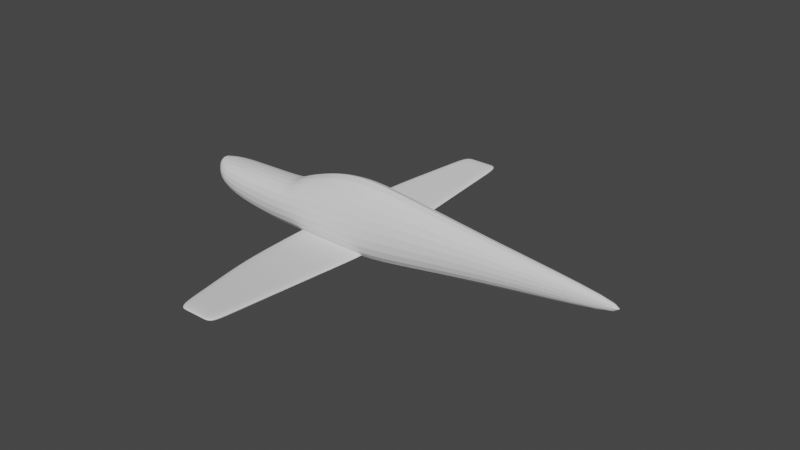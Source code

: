 # Source: untitled.blend  (saved by Blender 3.6.11; exported with 4.5.12 LTS)
import bpy
from mathutils import Matrix  # noqa: F401  (used for matrix-valued properties, if any)

bpy.ops.wm.read_factory_settings(use_empty=True)
scene = bpy.context.scene
scene.name = 'Scene'

# ---- collections
col_collection = bpy.data.collections.new('Collection'); scene.collection.children.link(col_collection)

# ---- world
world_world = bpy.data.worlds.new('World'); scene.world = world_world
world_world.use_nodes = True; world_world.node_tree.nodes.clear()
_N = world_world.node_tree.nodes; _L = world_world.node_tree.links
n0 = _N.new('ShaderNodeOutputWorld'); n0.name = 'World Output'; n0.location = (300, 300)
n1 = _N.new('ShaderNodeBackground'); n1.name = 'Background'; n1.location = (10, 300)
n1.inputs[0].default_value = (0.05088, 0.05088, 0.05088, 1.0)
_L.new(n1.outputs[0], n0.inputs[0])
n0.is_active_output = True
world_world.color = (0.05088, 0.05088, 0.05088)
world_world.use_sun_shadow = False
world_world.sun_shadow_jitter_overblur = 0.0

# ---- meshes
me_cube_001 = bpy.data.meshes.new('Cube.001')
me_cube_001.from_pydata([(-2.694, -0.3511, 0.09036), (-2.694, -0.3546, 0.254), (4.308, -0.1234, 0.188), (4.308, -0.1234, 0.2802), (-1.894, 0.0, -0.3478), (-1.894, -0.9114, 0.2656), (0.4943, -1.0, -0.3115), (0.4943, -1.0, 0.3583), (-1.894, 0.0, 0.357), (-1.137, -1.0, 0.2638), (-1.894, -0.9114, -0.2364), (-1.137, -1.0, -0.2475), (-1.066, 0.0, 0.5098), (-0.3799, -1.0, -0.2739), (-1.066, 0.0, -0.4061), (-0.3799, -1.0, 0.2968), (-1.066, -1.0, -0.241), (2.243, -0.6055, -0.001531), (-1.066, -1.0, 0.2803), (2.243, -0.6055, 0.4013), (-2.694, -0.3511, 0.09036), (-2.694, -0.3546, 0.254), (0.05721, 0.0, -0.4438), (0.05721, 0.0, 0.967), (-2.694, 0.0, 0.05753), (-2.694, 0.0, 0.3153), (4.308, 0.0, 0.1337), (4.308, 0.0, 0.3382), (0.4943, 0.0, 0.968), (0.4943, 0.0, -0.4766), (-1.137, 0.0, -0.4126), (-1.137, 0.0, 0.384), (-0.3799, 0.0, 0.8925), (-0.3799, 0.0, -0.439), (2.243, 0.0, 0.5646), (2.243, 0.0, -0.1715), (0.05721, -1.0, 0.3275), (-2.533, -0.8228, 0.2674), (0.05721, -1.0, -0.2787), (-2.533, -0.8228, -0.0681), (-2.533, 0.0, -0.1257), (-2.533, 0.0, 0.33)], [(20, 21)], [(26, 27, 3, 2), (39, 37, 1, 0), (35, 26, 2, 17), (41, 25, 1, 37), (34, 28, 7, 19), (22, 29, 6, 38), (17, 19, 7, 6), (13, 15, 18, 16), (4, 30, 11, 10), (12, 31, 9, 18), (16, 18, 9, 11), (38, 36, 15, 13), (23, 32, 15, 36), (32, 12, 18, 15), (14, 33, 13, 16), (2, 3, 19, 17), (27, 34, 19, 3), (29, 35, 17, 6), (28, 23, 36, 7), (11, 9, 5, 10), (40, 4, 10, 39), (6, 7, 36, 38), (30, 14, 16, 11), (31, 8, 5, 9), (33, 22, 38, 13), (24, 40, 39, 0), (8, 41, 37, 5), (10, 5, 37, 39)])
_uv = me_cube_001.uv_layers.new(name='UVMap')
_uv.uv.foreach_set('vector', [0.375, 0.625, 0.625, 0.625, 0.625, 0.75, 0.375, 0.75, 0.3808, 0.9688, 0.625, 0.9688, 0.625, 1.0, 0.3866, 1.0, 0.3125, 0.625, 0.375, 0.625, 0.375, 0.75, 0.3125, 0.75, 0.8438, 0.625, 0.875, 0.625, 0.875, 0.75, 0.8438, 0.75, 0.6875, 0.625, 0.75, 0.625, 0.75, 0.75, 0.6875, 0.75, 0.2344, 0.625, 0.25, 0.625, 0.25, 0.75, 0.2344, 0.75, 0.375, 0.8125, 0.625, 0.8125, 0.625, 0.875, 0.375, 0.875, 0.375, 0.9062, 0.625, 0.9062, 0.625, 0.9219, 0.375, 0.9219, 0.1719, 0.625, 0.1875, 0.625, 0.1875, 0.75, 0.1719, 0.75, 0.7969, 0.625, 0.8125, 0.625, 0.8125, 0.75, 0.7969, 0.75, 0.375, 0.9219, 0.625, 0.9219, 0.625, 0.9375, 0.375, 0.9375, 0.375, 0.8906, 0.625, 0.8906, 0.625, 0.9062, 0.375, 0.9062, 0.7656, 0.625, 0.7812, 0.625, 0.7812, 0.75, 0.7656, 0.75, 0.7812, 0.625, 0.7969, 0.625, 0.7969, 0.75, 0.7812, 0.75, 0.2031, 0.625, 0.2188, 0.625, 0.2188, 0.75, 0.2031, 0.75, 0.375, 0.75, 0.625, 0.75, 0.625, 0.8125, 0.375, 0.8125, 0.625, 0.625, 0.6875, 0.625, 0.6875, 0.75, 0.625, 0.75, 0.25, 0.625, 0.3125, 0.625, 0.3125, 0.75, 0.25, 0.75, 0.75, 0.625, 0.7656, 0.625, 0.7656, 0.75, 0.75, 0.75, 0.375, 0.9375, 0.625, 0.9375, 0.625, 0.9531, 0.3779, 0.9531, 0.1562, 0.625, 0.1719, 0.625, 0.1719, 0.75, 0.1562, 0.75, 0.375, 0.875, 0.625, 0.875, 0.625, 0.8906, 0.375, 0.8906, 0.1875, 0.625, 0.2031, 0.625, 0.2031, 0.75, 0.1875, 0.75, 0.8125, 0.625, 0.8281, 0.625, 0.8281, 0.75, 0.8125, 0.75, 0.2188, 0.625, 0.2344, 0.625, 0.2344, 0.75, 0.2188, 0.75, 0.1249, 0.625, 0.1562, 0.625, 0.1562, 0.75, 0.1249, 0.75, 0.8281, 0.625, 0.8438, 0.625, 0.8438, 0.75, 0.8281, 0.75, 0.3779, 0.9531, 0.625, 0.9531, 0.625, 0.9688, 0.3808, 0.9688])
me_cube_001.update()
me_cube_002 = bpy.data.meshes.new('Cube.002')
me_cube_002.from_pydata([(-0.5305, -2.746, -0.03664), (-0.5305, -2.751, -0.09136), (0.01339, -1.374, -0.1487), (-0.9083, -1.379, -0.2034), (0.002389, -2.746, -0.03664), (0.002389, -2.751, -0.09136), (0.01339, -1.379, -0.2034), (-0.9083, -1.374, -0.1487), (-1.11, -0.002333, -0.2607), (-1.11, -0.006802, -0.3155), (0.0244, -0.002333, -0.2607), (0.0244, -0.006802, -0.3155), (-0.7194, -2.06, -0.09266), (0.007891, -2.06, -0.09266), (-0.7194, -2.065, -0.1474), (0.007891, -2.065, -0.1474), (0.01889, -0.6928, -0.2594), (-1.009, -0.6928, -0.2594), (0.01889, -0.6883, -0.2047), (-1.009, -0.6883, -0.2047), (-0.625, -2.403, -0.06465), (0.00514, -2.408, -0.1194), (0.00514, -2.403, -0.06465), (-0.625, -2.408, -0.1194), (-0.4475, -1.374, -0.1487), (-0.2641, -2.746, -0.03664), (-0.2641, -2.751, -0.09136), (-0.4475, -1.379, -0.2034), (-0.5428, -0.006802, -0.3155), (-0.5428, -0.002333, -0.2607), (-0.3558, -2.065, -0.1474), (-0.3558, -2.06, -0.09266), (-0.4951, -0.6883, -0.2047), (-0.4951, -0.6928, -0.2594), (-0.3099, -2.408, -0.1194), (-0.3099, -2.403, -0.06465), (-0.6779, -1.374, -0.1487), (-0.3973, -2.751, -0.09136), (-0.8264, -0.002333, -0.2607), (-0.5376, -2.06, -0.09266), (-0.7522, -0.6883, -0.2047), (-0.4674, -2.403, -0.06465), (-0.3973, -2.746, -0.03664), (-0.6779, -1.379, -0.2034), (-0.8264, -0.006802, -0.3155), (-0.5376, -2.065, -0.1474), (-0.7522, -0.6928, -0.2594), (-0.4674, -2.408, -0.1194), (-0.1308, -2.746, -0.03664), (-0.217, -1.379, -0.2034), (-0.2592, -0.006802, -0.3155), (-0.1739, -2.065, -0.1474), (-0.2381, -0.6928, -0.2594), (-0.1524, -2.408, -0.1194), (-0.217, -1.374, -0.1487), (-0.1308, -2.751, -0.09136), (-0.2592, -0.002333, -0.2607), (-0.1739, -2.06, -0.09266), (-0.2381, -0.6883, -0.2047), (-0.1524, -2.403, -0.06465)], [], [(18, 16, 6, 2), (20, 23, 14, 12), (22, 21, 5, 4), (42, 37, 1, 0), (59, 22, 4, 48), (47, 23, 1, 37), (46, 17, 3, 43), (58, 18, 2, 54), (12, 14, 3, 7), (19, 17, 9, 8), (43, 3, 14, 45), (54, 2, 13, 57), (2, 6, 15, 13), (7, 3, 17, 19), (56, 10, 18, 58), (44, 9, 17, 46), (10, 11, 16, 18), (45, 14, 23, 47), (57, 13, 22, 59), (13, 15, 21, 22), (0, 1, 23, 20), (39, 31, 35, 41), (51, 30, 34, 53), (50, 28, 33, 52), (38, 29, 32, 40), (36, 24, 31, 39), (49, 27, 30, 51), (40, 32, 24, 36), (52, 33, 27, 49), (53, 34, 26, 55), (41, 35, 25, 42), (48, 55, 26, 25), (20, 41, 42, 0), (19, 40, 36, 7), (7, 36, 39, 12), (8, 38, 40, 19), (12, 39, 41, 20), (30, 45, 47, 34), (28, 44, 46, 33), (27, 43, 45, 30), (33, 46, 43, 27), (34, 47, 37, 26), (25, 26, 37, 42), (4, 5, 55, 48), (21, 53, 55, 5), (16, 52, 49, 6), (6, 49, 51, 15), (11, 50, 52, 16), (15, 51, 53, 21), (31, 57, 59, 35), (29, 56, 58, 32), (24, 54, 57, 31), (32, 58, 54, 24), (35, 59, 48, 25)])
_uv = me_cube_002.uv_layers.new(name='UVMap')
_uv.uv.foreach_set('vector', [0.375, 0.6562, 0.625, 0.6562, 0.625, 0.6875, 0.375, 0.6875, 0.375, 0.01562, 0.625, 0.01562, 0.625, 0.03125, 0.375, 0.03125, 0.375, 0.7344, 0.625, 0.7344, 0.625, 0.75, 0.375, 0.75, 0.375, 0.9375, 0.625, 0.9375, 0.625, 1.0, 0.375, 1.0, 0.3125, 0.7344, 0.375, 0.7344, 0.375, 0.75, 0.3125, 0.75, 0.8125, 0.7344, 0.875, 0.7344, 0.875, 0.75, 0.8125, 0.75, 0.8125, 0.6562, 0.875, 0.6562, 0.875, 0.6875, 0.8125, 0.6875, 0.3125, 0.6562, 0.375, 0.6562, 0.375, 0.6875, 0.3125, 0.6875, 0.375, 0.03125, 0.625, 0.03125, 0.625, 0.0625, 0.375, 0.0625, 0.375, 0.09375, 0.625, 0.09375, 0.625, 0.125, 0.375, 0.125, 0.8125, 0.6875, 0.875, 0.6875, 0.875, 0.7188, 0.8125, 0.7188, 0.3125, 0.6875, 0.375, 0.6875, 0.375, 0.7187, 0.3125, 0.7187, 0.375, 0.6875, 0.625, 0.6875, 0.625, 0.7188, 0.375, 0.7187, 0.375, 0.0625, 0.625, 0.0625, 0.625, 0.09375, 0.375, 0.09375, 0.3125, 0.625, 0.375, 0.625, 0.375, 0.6562, 0.3125, 0.6562, 0.8125, 0.625, 0.875, 0.625, 0.875, 0.6562, 0.8125, 0.6562, 0.375, 0.625, 0.625, 0.625, 0.625, 0.6562, 0.375, 0.6562, 0.8125, 0.7188, 0.875, 0.7188, 0.875, 0.7344, 0.8125, 0.7344, 0.3125, 0.7187, 0.375, 0.7187, 0.375, 0.7344, 0.3125, 0.7344, 0.375, 0.7187, 0.625, 0.7188, 0.625, 0.7344, 0.375, 0.7344, 0.375, 0.0, 0.625, 0.0, 0.625, 0.01562, 0.375, 0.01562, 0.1875, 0.7188, 0.25, 0.7187, 0.25, 0.7344, 0.1875, 0.7344, 0.6875, 0.7188, 0.75, 0.7188, 0.75, 0.7344, 0.6875, 0.7344, 0.6875, 0.625, 0.75, 0.625, 0.75, 0.6562, 0.6875, 0.6562, 0.1875, 0.625, 0.25, 0.625, 0.25, 0.6562, 0.1875, 0.6563, 0.1875, 0.6875, 0.25, 0.6875, 0.25, 0.7187, 0.1875, 0.7188, 0.6875, 0.6875, 0.75, 0.6875, 0.75, 0.7188, 0.6875, 0.7188, 0.1875, 0.6563, 0.25, 0.6562, 0.25, 0.6875, 0.1875, 0.6875, 0.6875, 0.6562, 0.75, 0.6562, 0.75, 0.6875, 0.6875, 0.6875, 0.6875, 0.7344, 0.75, 0.7344, 0.75, 0.75, 0.6875, 0.75, 0.1875, 0.7344, 0.25, 0.7344, 0.25, 0.75, 0.1875, 0.75, 0.375, 0.8125, 0.625, 0.8125, 0.625, 0.875, 0.375, 0.875, 0.125, 0.7344, 0.1875, 0.7344, 0.1875, 0.75, 0.125, 0.75, 0.125, 0.6562, 0.1875, 0.6563, 0.1875, 0.6875, 0.125, 0.6875, 0.125, 0.6875, 0.1875, 0.6875, 0.1875, 0.7188, 0.125, 0.7188, 0.125, 0.625, 0.1875, 0.625, 0.1875, 0.6563, 0.125, 0.6562, 0.125, 0.7188, 0.1875, 0.7188, 0.1875, 0.7344, 0.125, 0.7344, 0.75, 0.7188, 0.8125, 0.7188, 0.8125, 0.7344, 0.75, 0.7344, 0.75, 0.625, 0.8125, 0.625, 0.8125, 0.6562, 0.75, 0.6562, 0.75, 0.6875, 0.8125, 0.6875, 0.8125, 0.7188, 0.75, 0.7188, 0.75, 0.6562, 0.8125, 0.6562, 0.8125, 0.6875, 0.75, 0.6875, 0.75, 0.7344, 0.8125, 0.7344, 0.8125, 0.75, 0.75, 0.75, 0.375, 0.875, 0.625, 0.875, 0.625, 0.9375, 0.375, 0.9375, 0.375, 0.75, 0.625, 0.75, 0.625, 0.8125, 0.375, 0.8125, 0.625, 0.7344, 0.6875, 0.7344, 0.6875, 0.75, 0.625, 0.75, 0.625, 0.6562, 0.6875, 0.6562, 0.6875, 0.6875, 0.625, 0.6875, 0.625, 0.6875, 0.6875, 0.6875, 0.6875, 0.7188, 0.625, 0.7188, 0.625, 0.625, 0.6875, 0.625, 0.6875, 0.6562, 0.625, 0.6562, 0.625, 0.7188, 0.6875, 0.7188, 0.6875, 0.7344, 0.625, 0.7344, 0.25, 0.7187, 0.3125, 0.7187, 0.3125, 0.7344, 0.25, 0.7344, 0.25, 0.625, 0.3125, 0.625, 0.3125, 0.6562, 0.25, 0.6562, 0.25, 0.6875, 0.3125, 0.6875, 0.3125, 0.7187, 0.25, 0.7187, 0.25, 0.6562, 0.3125, 0.6562, 0.3125, 0.6875, 0.25, 0.6875, 0.25, 0.7344, 0.3125, 0.7344, 0.3125, 0.75, 0.25, 0.75])
me_cube_002.update()

# ---- objects
ob_cube = bpy.data.objects.new('Cube', me_cube_001)
ob_cube_001 = bpy.data.objects.new('Cube.001', me_cube_002)

# ---- transforms, parenting, visibility, modifiers, constraints
ob_cube.location = (-0.2789, 0.0, 0.0)
ob_cube.scale = (0.907, 0.3461, 0.907)
_m = ob_cube.modifiers.new('Mirror', 'MIRROR')
_m.use_axis = (False, True, False)
_m = ob_cube.modifiers.new('Subdivision', 'SUBSURF')
_m.levels = 2
ob_cube_001.location = (0.0, 0.0, 0.0)
_m = ob_cube_001.modifiers.new('Mirror', 'MIRROR')
_m.use_axis = (False, True, False)
_m.merge_threshold = 0.218
_m = ob_cube_001.modifiers.new('Subdivision', 'SUBSURF')

# ---- collection membership
col_collection.objects.link(ob_cube)
col_collection.objects.link(ob_cube_001)

# ---- scene / render settings (as saved in the file)
scene.frame_start = 1; scene.frame_end = 250; scene.frame_set(1)
scene.render.engine = 'BLENDER_EEVEE_NEXT'
scene.cycles.sampling_pattern = 'TABULATED_SOBOL'
scene.view_settings.view_transform = 'Filmic'
bpy.context.view_layer.update()

# ---- added for rendering (the .blend has no active camera and no usable light): camera, sun
cam_auto = bpy.data.cameras.new('AutoCamera')
cam_auto.lens = 50.0
cam_auto.sensor_width = 36.0
cam_auto.clip_end = 1000.0
ob_auto_camera = bpy.data.objects.new('AutoCamera', cam_auto)
scene.collection.objects.link(ob_auto_camera)
ob_auto_camera.location = (8.32148, -9.44181, 6.51738)
ob_auto_camera.rotation_euler = (1.09748, -7.21219e-08, 0.694738)
scene.camera = ob_auto_camera
light_auto_sun = bpy.data.lights.new('AutoSun', 'SUN')
light_auto_sun.energy = 3.0
light_auto_sun.angle = 0.0523599
ob_auto_sun = bpy.data.objects.new('AutoSun', light_auto_sun)
scene.collection.objects.link(ob_auto_sun)
ob_auto_sun.rotation_euler = (0.872665, 0.174533, 0.523599)
bpy.context.view_layer.update()

